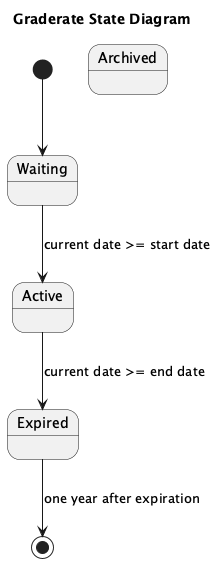

The diagram above was rendered by PlantUML. Its source (embedded in the PNG):
@startuml
title Graderate State Diagram

[*] --> Waiting

state Waiting
state Active
state Expired
state Archived

Waiting --> Active : current date >= start date
Active --> Expired : current date >= end date
Expired --> [*] : one year after expiration

@enduml